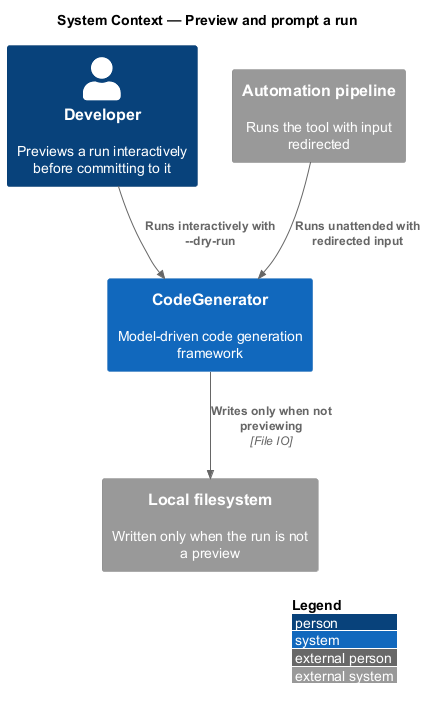

The diagram above was rendered by PlantUML. Its source (embedded in the PNG):
@startuml
!include <C4/C4_Context>
LAYOUT_WITH_LEGEND()
title System Context — Preview and prompt a run

Person(dev, "Developer", "Previews a run interactively before committing to it")
System_Ext(pipeline, "Automation pipeline", "Runs the tool with input redirected")
System(codegen, "CodeGenerator", "Model-driven code generation framework")
System_Ext(fs, "Local filesystem", "Written only when the run is not a preview")

Rel(dev, codegen, "Runs interactively with --dry-run")
Rel(pipeline, codegen, "Runs unattended with redirected input")
Rel(codegen, fs, "Writes only when not previewing", "File IO")
@enduml